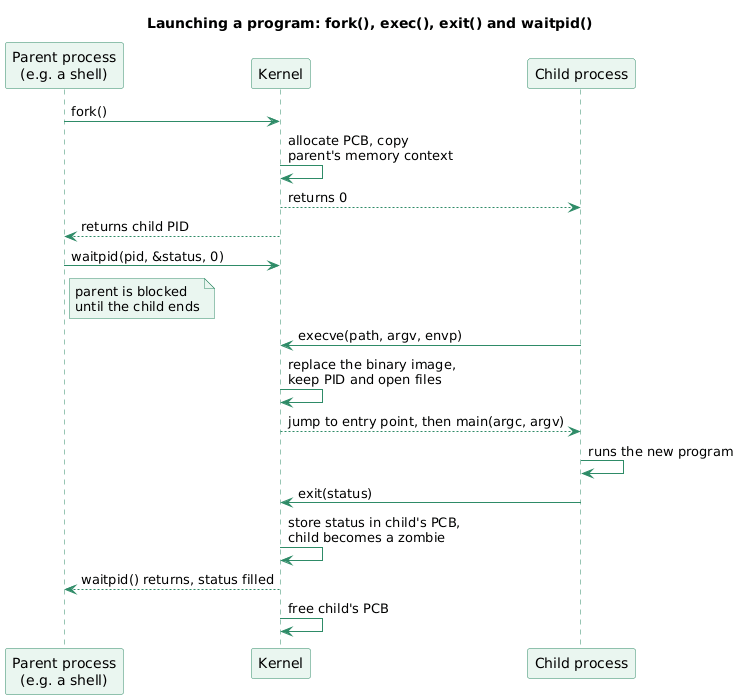

The diagram above was rendered by PlantUML. Its source (embedded in the PNG):
@startuml
title Launching a program: fork(), exec(), exit() and waitpid()
skinparam shadowing false
skinparam sequence {
  ParticipantBackgroundColor #EAF6F0
  ParticipantBorderColor #2E8B67
  LifeLineBorderColor #2E8B67
  ArrowColor #2E8B67
}
skinparam note {
  BackgroundColor #EAF6F0
  BorderColor #2E8B67
}
participant "Parent process\n(e.g. a shell)" as parent
participant "Kernel" as kernel
participant "Child process" as child

parent -> kernel : fork()
kernel -> kernel : allocate PCB, copy\nparent's memory context
kernel --> child : returns 0
kernel --> parent : returns child PID
parent -> kernel : waitpid(pid, &status, 0)
note right of parent
  parent is blocked
  until the child ends
end note
child -> kernel : execve(path, argv, envp)
kernel -> kernel : replace the binary image,\nkeep PID and open files
kernel --> child : jump to entry point, then main(argc, argv)
child -> child : runs the new program
child -> kernel : exit(status)
kernel -> kernel : store status in child's PCB,\nchild becomes a zombie
kernel --> parent : waitpid() returns, status filled
kernel -> kernel : free child's PCB
@enduml